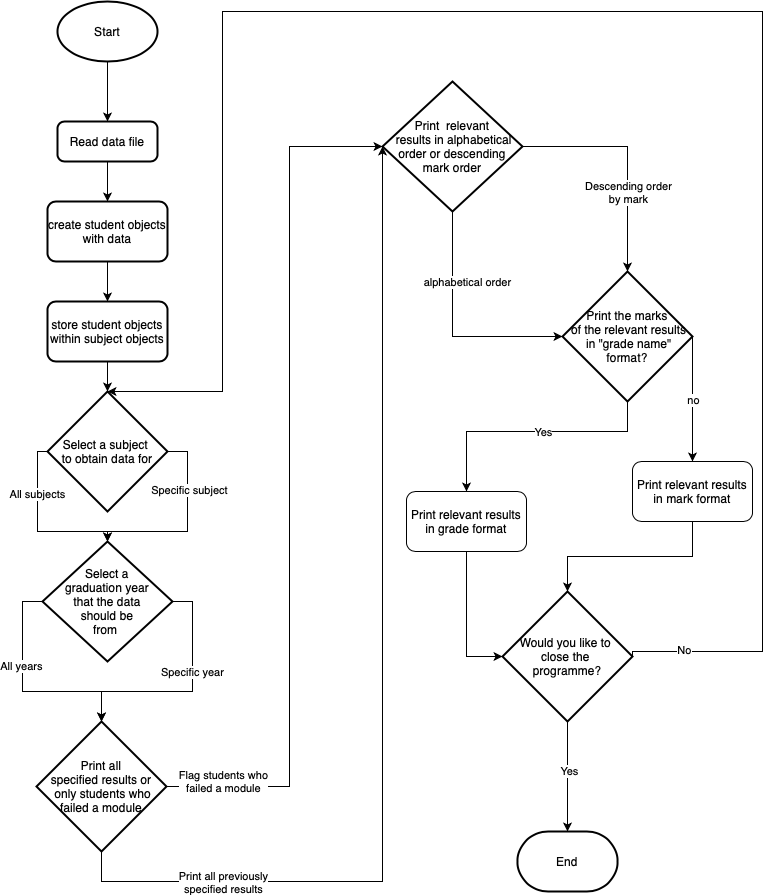

The diagram above was exported from draw.io. Its source (the exported page's mxGraphModel, read from the mxfile embedded in the PNG):
<mxGraphModel dx="954" dy="1816" grid="1" gridSize="10" guides="1" tooltips="1" connect="1" arrows="1" fold="1" page="1" pageScale="1" pageWidth="827" pageHeight="1169" math="0" shadow="0">
  <root>
    <mxCell id="WIyWlLk6GJQsqaUBKTNV-0" />
    <mxCell id="WIyWlLk6GJQsqaUBKTNV-1" parent="WIyWlLk6GJQsqaUBKTNV-0" />
    <mxCell id="Do2g4JZX6xTni7x6aKXa-1" value="Start" style="strokeWidth=2;html=1;shape=mxgraph.flowchart.start_1;whiteSpace=wrap;" parent="WIyWlLk6GJQsqaUBKTNV-1" vertex="1">
      <mxGeometry x="65" y="-180" width="100" height="60" as="geometry" />
    </mxCell>
    <mxCell id="Do2g4JZX6xTni7x6aKXa-6" style="edgeStyle=orthogonalEdgeStyle;rounded=0;orthogonalLoop=1;jettySize=auto;html=1;exitX=0.5;exitY=1;exitDx=0;exitDy=0;exitPerimeter=0;entryX=0;entryY=0.5;entryDx=0;entryDy=0;entryPerimeter=0;" parent="WIyWlLk6GJQsqaUBKTNV-1" source="Do2g4JZX6xTni7x6aKXa-5" target="Do2g4JZX6xTni7x6aKXa-10" edge="1">
      <mxGeometry relative="1" as="geometry">
        <mxPoint x="474" y="570" as="targetPoint" />
        <Array as="points">
          <mxPoint x="460" y="155" />
        </Array>
      </mxGeometry>
    </mxCell>
    <mxCell id="Do2g4JZX6xTni7x6aKXa-7" value="alphabetical order&lt;br&gt;" style="edgeLabel;html=1;align=center;verticalAlign=middle;resizable=0;points=[];" parent="Do2g4JZX6xTni7x6aKXa-6" connectable="0" vertex="1">
      <mxGeometry x="0.2592" y="2" relative="1" as="geometry">
        <mxPoint x="-9" y="-53" as="offset" />
      </mxGeometry>
    </mxCell>
    <mxCell id="Do2g4JZX6xTni7x6aKXa-5" value="Print&amp;nbsp; relevant&lt;br&gt;&amp;nbsp;results in alphabetical order or descending &lt;br&gt;mark order" style="strokeWidth=2;html=1;shape=mxgraph.flowchart.decision;whiteSpace=wrap;" parent="WIyWlLk6GJQsqaUBKTNV-1" vertex="1">
      <mxGeometry x="390" y="-100" width="140" height="130" as="geometry" />
    </mxCell>
    <mxCell id="wrJAvcG1r4LPhfUj58ts-1" style="edgeStyle=orthogonalEdgeStyle;rounded=0;orthogonalLoop=1;jettySize=auto;html=1;entryX=0.5;entryY=0;entryDx=0;entryDy=0;" parent="WIyWlLk6GJQsqaUBKTNV-1" source="Do2g4JZX6xTni7x6aKXa-10" target="wrJAvcG1r4LPhfUj58ts-0" edge="1">
      <mxGeometry relative="1" as="geometry">
        <Array as="points">
          <mxPoint x="635" y="250" />
          <mxPoint x="474" y="250" />
        </Array>
      </mxGeometry>
    </mxCell>
    <mxCell id="wrJAvcG1r4LPhfUj58ts-2" value="Yes" style="edgeLabel;html=1;align=center;verticalAlign=middle;resizable=0;points=[];" parent="wrJAvcG1r4LPhfUj58ts-1" connectable="0" vertex="1">
      <mxGeometry x="-0.5862" y="2" relative="1" as="geometry">
        <mxPoint x="-63" y="-2" as="offset" />
      </mxGeometry>
    </mxCell>
    <mxCell id="Do2g4JZX6xTni7x6aKXa-15" style="edgeStyle=orthogonalEdgeStyle;rounded=0;orthogonalLoop=1;jettySize=auto;html=1;exitX=1;exitY=0.5;exitDx=0;exitDy=0;exitPerimeter=0;entryX=0;entryY=0.5;entryDx=0;entryDy=0;entryPerimeter=0;" parent="WIyWlLk6GJQsqaUBKTNV-1" source="Do2g4JZX6xTni7x6aKXa-12" target="Do2g4JZX6xTni7x6aKXa-5" edge="1">
      <mxGeometry relative="1" as="geometry">
        <mxPoint x="395" y="880" as="targetPoint" />
        <Array as="points">
          <mxPoint x="297" y="605" />
          <mxPoint x="297" y="-35" />
        </Array>
      </mxGeometry>
    </mxCell>
    <mxCell id="Do2g4JZX6xTni7x6aKXa-16" value="Flag students who&lt;br&gt;failed a module" style="edgeLabel;html=1;align=center;verticalAlign=middle;resizable=0;points=[];" parent="Do2g4JZX6xTni7x6aKXa-15" connectable="0" vertex="1">
      <mxGeometry x="-0.5275" relative="1" as="geometry">
        <mxPoint x="-67" y="73" as="offset" />
      </mxGeometry>
    </mxCell>
    <mxCell id="Do2g4JZX6xTni7x6aKXa-12" value="Print all &lt;br&gt;specified results or&lt;br&gt;&amp;nbsp;only students who &lt;br&gt;failed a module" style="strokeWidth=2;html=1;shape=mxgraph.flowchart.decision;whiteSpace=wrap;" parent="WIyWlLk6GJQsqaUBKTNV-1" vertex="1">
      <mxGeometry x="44" y="540" width="130" height="130" as="geometry" />
    </mxCell>
    <mxCell id="Do2g4JZX6xTni7x6aKXa-13" style="edgeStyle=orthogonalEdgeStyle;rounded=0;orthogonalLoop=1;jettySize=auto;html=1;exitX=0.5;exitY=1;exitDx=0;exitDy=0;exitPerimeter=0;entryX=0;entryY=0.5;entryDx=0;entryDy=0;entryPerimeter=0;" parent="WIyWlLk6GJQsqaUBKTNV-1" source="Do2g4JZX6xTni7x6aKXa-12" target="Do2g4JZX6xTni7x6aKXa-5" edge="1">
      <mxGeometry relative="1" as="geometry">
        <Array as="points">
          <mxPoint x="109" y="700" />
          <mxPoint x="390" y="700" />
        </Array>
      </mxGeometry>
    </mxCell>
    <mxCell id="Do2g4JZX6xTni7x6aKXa-14" value="Print all previously &lt;br&gt;specified results" style="edgeLabel;html=1;align=center;verticalAlign=middle;resizable=0;points=[];" parent="Do2g4JZX6xTni7x6aKXa-13" connectable="0" vertex="1">
      <mxGeometry x="-0.4231" y="1" relative="1" as="geometry">
        <mxPoint x="-151" y="1" as="offset" />
      </mxGeometry>
    </mxCell>
    <mxCell id="Do2g4JZX6xTni7x6aKXa-24" style="edgeStyle=orthogonalEdgeStyle;rounded=0;orthogonalLoop=1;jettySize=auto;html=1;exitX=1;exitY=0.5;exitDx=0;exitDy=0;exitPerimeter=0;" parent="WIyWlLk6GJQsqaUBKTNV-1" source="Do2g4JZX6xTni7x6aKXa-21" target="Do2g4JZX6xTni7x6aKXa-12" edge="1">
      <mxGeometry relative="1" as="geometry" />
    </mxCell>
    <mxCell id="Do2g4JZX6xTni7x6aKXa-25" value="Specific year" style="edgeLabel;html=1;align=center;verticalAlign=middle;resizable=0;points=[];" parent="Do2g4JZX6xTni7x6aKXa-24" connectable="0" vertex="1">
      <mxGeometry x="-0.219" y="-1" relative="1" as="geometry">
        <mxPoint as="offset" />
      </mxGeometry>
    </mxCell>
    <mxCell id="Do2g4JZX6xTni7x6aKXa-21" value="Select a &lt;br&gt;graduation year &lt;br&gt;that the data &lt;br&gt;should be &lt;br&gt;from&amp;nbsp;" style="strokeWidth=2;html=1;shape=mxgraph.flowchart.decision;whiteSpace=wrap;" parent="WIyWlLk6GJQsqaUBKTNV-1" vertex="1">
      <mxGeometry x="50" y="360" width="130" height="120" as="geometry" />
    </mxCell>
    <mxCell id="Do2g4JZX6xTni7x6aKXa-22" style="edgeStyle=orthogonalEdgeStyle;rounded=0;orthogonalLoop=1;jettySize=auto;html=1;exitX=0;exitY=0.5;exitDx=0;exitDy=0;exitPerimeter=0;entryX=0.5;entryY=0;entryDx=0;entryDy=0;entryPerimeter=0;" parent="WIyWlLk6GJQsqaUBKTNV-1" source="Do2g4JZX6xTni7x6aKXa-21" target="Do2g4JZX6xTni7x6aKXa-12" edge="1">
      <mxGeometry relative="1" as="geometry" />
    </mxCell>
    <mxCell id="Do2g4JZX6xTni7x6aKXa-23" value="All years" style="edgeLabel;html=1;align=center;verticalAlign=middle;resizable=0;points=[];" parent="Do2g4JZX6xTni7x6aKXa-22" connectable="0" vertex="1">
      <mxGeometry x="-0.2286" y="-2" relative="1" as="geometry">
        <mxPoint as="offset" />
      </mxGeometry>
    </mxCell>
    <mxCell id="Do2g4JZX6xTni7x6aKXa-29" style="edgeStyle=orthogonalEdgeStyle;rounded=0;orthogonalLoop=1;jettySize=auto;html=1;exitX=1;exitY=0.5;exitDx=0;exitDy=0;exitPerimeter=0;" parent="WIyWlLk6GJQsqaUBKTNV-1" source="Do2g4JZX6xTni7x6aKXa-28" target="Do2g4JZX6xTni7x6aKXa-21" edge="1">
      <mxGeometry relative="1" as="geometry">
        <Array as="points">
          <mxPoint x="195" y="270" />
          <mxPoint x="195" y="350" />
          <mxPoint x="115" y="350" />
        </Array>
      </mxGeometry>
    </mxCell>
    <mxCell id="Do2g4JZX6xTni7x6aKXa-30" value="Specific subject" style="edgeLabel;html=1;align=center;verticalAlign=middle;resizable=0;points=[];" parent="Do2g4JZX6xTni7x6aKXa-29" connectable="0" vertex="1">
      <mxGeometry x="-0.3895" y="1" relative="1" as="geometry">
        <mxPoint as="offset" />
      </mxGeometry>
    </mxCell>
    <mxCell id="Do2g4JZX6xTni7x6aKXa-31" style="edgeStyle=orthogonalEdgeStyle;rounded=0;orthogonalLoop=1;jettySize=auto;html=1;exitX=0;exitY=0.5;exitDx=0;exitDy=0;exitPerimeter=0;" parent="WIyWlLk6GJQsqaUBKTNV-1" source="Do2g4JZX6xTni7x6aKXa-28" target="Do2g4JZX6xTni7x6aKXa-21" edge="1">
      <mxGeometry relative="1" as="geometry">
        <Array as="points">
          <mxPoint x="45" y="270" />
          <mxPoint x="45" y="350" />
          <mxPoint x="115" y="350" />
        </Array>
      </mxGeometry>
    </mxCell>
    <mxCell id="Do2g4JZX6xTni7x6aKXa-32" value="All subjects" style="edgeLabel;html=1;align=center;verticalAlign=middle;resizable=0;points=[];" parent="Do2g4JZX6xTni7x6aKXa-31" connectable="0" vertex="1">
      <mxGeometry x="-0.3895" y="-1" relative="1" as="geometry">
        <mxPoint as="offset" />
      </mxGeometry>
    </mxCell>
    <mxCell id="Do2g4JZX6xTni7x6aKXa-28" value="Select a subject&amp;nbsp;&lt;br&gt;to obtain data for" style="strokeWidth=2;html=1;shape=mxgraph.flowchart.decision;whiteSpace=wrap;" parent="WIyWlLk6GJQsqaUBKTNV-1" vertex="1">
      <mxGeometry x="55" y="210" width="120" height="120" as="geometry" />
    </mxCell>
    <mxCell id="Do2g4JZX6xTni7x6aKXa-33" style="edgeStyle=orthogonalEdgeStyle;rounded=0;orthogonalLoop=1;jettySize=auto;html=1;exitX=0.5;exitY=1;exitDx=0;exitDy=0;exitPerimeter=0;" parent="WIyWlLk6GJQsqaUBKTNV-1" source="Do2g4JZX6xTni7x6aKXa-1" target="yQuLpzeCjg4D-1BJ8me0-3" edge="1">
      <mxGeometry relative="1" as="geometry">
        <mxPoint x="254" y="220" as="targetPoint" />
      </mxGeometry>
    </mxCell>
    <mxCell id="wrJAvcG1r4LPhfUj58ts-0" value="Print relevant results in grade format" style="rounded=1;whiteSpace=wrap;html=1;" parent="WIyWlLk6GJQsqaUBKTNV-1" vertex="1">
      <mxGeometry x="414" y="310" width="120" height="60" as="geometry" />
    </mxCell>
    <mxCell id="wrJAvcG1r4LPhfUj58ts-3" value="Print relevant&amp;nbsp;results in mark format" style="rounded=1;whiteSpace=wrap;html=1;" parent="WIyWlLk6GJQsqaUBKTNV-1" vertex="1">
      <mxGeometry x="640" y="280" width="120" height="60" as="geometry" />
    </mxCell>
    <mxCell id="wrJAvcG1r4LPhfUj58ts-4" style="edgeStyle=orthogonalEdgeStyle;rounded=0;orthogonalLoop=1;jettySize=auto;html=1;exitX=0.5;exitY=0;exitDx=0;exitDy=0;entryX=1;entryY=0.5;entryDx=0;entryDy=0;entryPerimeter=0;endArrow=none;endFill=0;startArrow=classic;startFill=1;" parent="WIyWlLk6GJQsqaUBKTNV-1" source="wrJAvcG1r4LPhfUj58ts-3" target="Do2g4JZX6xTni7x6aKXa-10" edge="1">
      <mxGeometry relative="1" as="geometry">
        <Array as="points">
          <mxPoint x="700" y="240" />
          <mxPoint x="700" y="240" />
        </Array>
      </mxGeometry>
    </mxCell>
    <mxCell id="wrJAvcG1r4LPhfUj58ts-5" value="no" style="edgeLabel;html=1;align=center;verticalAlign=middle;resizable=0;points=[];" parent="wrJAvcG1r4LPhfUj58ts-4" connectable="0" vertex="1">
      <mxGeometry x="0.6092" relative="1" as="geometry">
        <mxPoint y="39" as="offset" />
      </mxGeometry>
    </mxCell>
    <mxCell id="yQuLpzeCjg4D-1BJ8me0-0" value="" style="edgeStyle=orthogonalEdgeStyle;rounded=0;orthogonalLoop=1;jettySize=auto;html=1;exitX=1;exitY=0.5;exitDx=0;exitDy=0;exitPerimeter=0;" parent="WIyWlLk6GJQsqaUBKTNV-1" source="Do2g4JZX6xTni7x6aKXa-5" target="Do2g4JZX6xTni7x6aKXa-10" edge="1">
      <mxGeometry relative="1" as="geometry">
        <mxPoint x="534" y="600" as="targetPoint" />
        <Array as="points" />
        <mxPoint x="519" y="280" as="sourcePoint" />
      </mxGeometry>
    </mxCell>
    <mxCell id="yQuLpzeCjg4D-1BJ8me0-2" value="Descending order&lt;br&gt;by mark" style="edgeLabel;html=1;align=center;verticalAlign=middle;resizable=0;points=[];" parent="yQuLpzeCjg4D-1BJ8me0-0" connectable="0" vertex="1">
      <mxGeometry x="0.2588" relative="1" as="geometry">
        <mxPoint y="5" as="offset" />
      </mxGeometry>
    </mxCell>
    <mxCell id="Do2g4JZX6xTni7x6aKXa-10" value="Print the marks&lt;br&gt;&amp;nbsp;of the relevant results&lt;br&gt;&amp;nbsp;in &quot;grade name&quot;&lt;br&gt;format?" style="strokeWidth=2;html=1;shape=mxgraph.flowchart.decision;whiteSpace=wrap;" parent="WIyWlLk6GJQsqaUBKTNV-1" vertex="1">
      <mxGeometry x="570" y="90" width="130" height="130" as="geometry" />
    </mxCell>
    <mxCell id="yQuLpzeCjg4D-1BJ8me0-7" value="" style="edgeStyle=orthogonalEdgeStyle;rounded=0;orthogonalLoop=1;jettySize=auto;html=1;" parent="WIyWlLk6GJQsqaUBKTNV-1" source="yQuLpzeCjg4D-1BJ8me0-3" target="yQuLpzeCjg4D-1BJ8me0-6" edge="1">
      <mxGeometry relative="1" as="geometry" />
    </mxCell>
    <mxCell id="yQuLpzeCjg4D-1BJ8me0-3" value="Read data file" style="rounded=1;whiteSpace=wrap;html=1;absoluteArcSize=1;arcSize=14;strokeWidth=2;" parent="WIyWlLk6GJQsqaUBKTNV-1" vertex="1">
      <mxGeometry x="65" y="-60" width="100" height="40" as="geometry" />
    </mxCell>
    <mxCell id="yQuLpzeCjg4D-1BJ8me0-9" value="" style="edgeStyle=orthogonalEdgeStyle;rounded=0;orthogonalLoop=1;jettySize=auto;html=1;" parent="WIyWlLk6GJQsqaUBKTNV-1" source="yQuLpzeCjg4D-1BJ8me0-6" target="yQuLpzeCjg4D-1BJ8me0-8" edge="1">
      <mxGeometry relative="1" as="geometry" />
    </mxCell>
    <mxCell id="yQuLpzeCjg4D-1BJ8me0-6" value="create student objects with data" style="whiteSpace=wrap;html=1;rounded=1;arcSize=14;strokeWidth=2;" parent="WIyWlLk6GJQsqaUBKTNV-1" vertex="1">
      <mxGeometry x="55" y="20" width="120" height="60" as="geometry" />
    </mxCell>
    <mxCell id="yQuLpzeCjg4D-1BJ8me0-8" value="store student objects within subject objects" style="whiteSpace=wrap;html=1;rounded=1;arcSize=14;strokeWidth=2;" parent="WIyWlLk6GJQsqaUBKTNV-1" vertex="1">
      <mxGeometry x="55" y="120" width="120" height="60" as="geometry" />
    </mxCell>
    <mxCell id="yQuLpzeCjg4D-1BJ8me0-10" style="edgeStyle=orthogonalEdgeStyle;rounded=0;orthogonalLoop=1;jettySize=auto;html=1;exitX=0.5;exitY=1;exitDx=0;exitDy=0;entryX=0.5;entryY=0;entryDx=0;entryDy=0;entryPerimeter=0;" parent="WIyWlLk6GJQsqaUBKTNV-1" source="yQuLpzeCjg4D-1BJ8me0-8" target="Do2g4JZX6xTni7x6aKXa-28" edge="1">
      <mxGeometry relative="1" as="geometry" />
    </mxCell>
    <mxCell id="P-UwUaZtvxO3nje2cW6j-2" style="edgeStyle=orthogonalEdgeStyle;rounded=0;orthogonalLoop=1;jettySize=auto;html=1;exitX=0.5;exitY=1;exitDx=0;exitDy=0;exitPerimeter=0;" parent="WIyWlLk6GJQsqaUBKTNV-1" source="P-UwUaZtvxO3nje2cW6j-1" edge="1">
      <mxGeometry relative="1" as="geometry">
        <mxPoint x="575" y="650" as="targetPoint" />
      </mxGeometry>
    </mxCell>
    <mxCell id="P-UwUaZtvxO3nje2cW6j-3" value="Yes" style="edgeLabel;html=1;align=center;verticalAlign=middle;resizable=0;points=[];" parent="P-UwUaZtvxO3nje2cW6j-2" connectable="0" vertex="1">
      <mxGeometry x="-0.1131" y="1" relative="1" as="geometry">
        <mxPoint as="offset" />
      </mxGeometry>
    </mxCell>
    <mxCell id="P-UwUaZtvxO3nje2cW6j-1" value="Would you like to&amp;nbsp;&lt;br&gt;close the&amp;nbsp;&lt;br&gt;programme?" style="strokeWidth=2;html=1;shape=mxgraph.flowchart.decision;whiteSpace=wrap;" parent="WIyWlLk6GJQsqaUBKTNV-1" vertex="1">
      <mxGeometry x="510" y="410" width="130" height="130" as="geometry" />
    </mxCell>
    <mxCell id="P-UwUaZtvxO3nje2cW6j-7" style="edgeStyle=orthogonalEdgeStyle;rounded=0;orthogonalLoop=1;jettySize=auto;html=1;exitX=1;exitY=0.5;exitDx=0;exitDy=0;exitPerimeter=0;entryX=0.5;entryY=0;entryDx=0;entryDy=0;entryPerimeter=0;" parent="WIyWlLk6GJQsqaUBKTNV-1" source="P-UwUaZtvxO3nje2cW6j-1" target="Do2g4JZX6xTni7x6aKXa-28" edge="1">
      <mxGeometry relative="1" as="geometry">
        <mxPoint x="800" y="240" as="targetPoint" />
        <Array as="points">
          <mxPoint x="640" y="470" />
          <mxPoint x="770" y="470" />
          <mxPoint x="770" y="-170" />
          <mxPoint x="230" y="-170" />
          <mxPoint x="230" y="210" />
        </Array>
      </mxGeometry>
    </mxCell>
    <mxCell id="P-UwUaZtvxO3nje2cW6j-8" value="No" style="edgeLabel;html=1;align=center;verticalAlign=middle;resizable=0;points=[];" parent="P-UwUaZtvxO3nje2cW6j-7" connectable="0" vertex="1">
      <mxGeometry x="-0.9381" y="2" relative="1" as="geometry">
        <mxPoint as="offset" />
      </mxGeometry>
    </mxCell>
    <mxCell id="P-UwUaZtvxO3nje2cW6j-4" value="End" style="strokeWidth=2;html=1;shape=mxgraph.flowchart.terminator;whiteSpace=wrap;" parent="WIyWlLk6GJQsqaUBKTNV-1" vertex="1">
      <mxGeometry x="525" y="650" width="100" height="60" as="geometry" />
    </mxCell>
    <mxCell id="P-UwUaZtvxO3nje2cW6j-5" style="edgeStyle=orthogonalEdgeStyle;rounded=0;orthogonalLoop=1;jettySize=auto;html=1;exitX=0.5;exitY=1;exitDx=0;exitDy=0;entryX=0;entryY=0.5;entryDx=0;entryDy=0;entryPerimeter=0;" parent="WIyWlLk6GJQsqaUBKTNV-1" source="wrJAvcG1r4LPhfUj58ts-0" target="P-UwUaZtvxO3nje2cW6j-1" edge="1">
      <mxGeometry relative="1" as="geometry" />
    </mxCell>
    <mxCell id="P-UwUaZtvxO3nje2cW6j-6" style="edgeStyle=orthogonalEdgeStyle;rounded=0;orthogonalLoop=1;jettySize=auto;html=1;exitX=0.5;exitY=1;exitDx=0;exitDy=0;entryX=0.5;entryY=0;entryDx=0;entryDy=0;entryPerimeter=0;" parent="WIyWlLk6GJQsqaUBKTNV-1" source="wrJAvcG1r4LPhfUj58ts-3" target="P-UwUaZtvxO3nje2cW6j-1" edge="1">
      <mxGeometry relative="1" as="geometry" />
    </mxCell>
  </root>
</mxGraphModel>